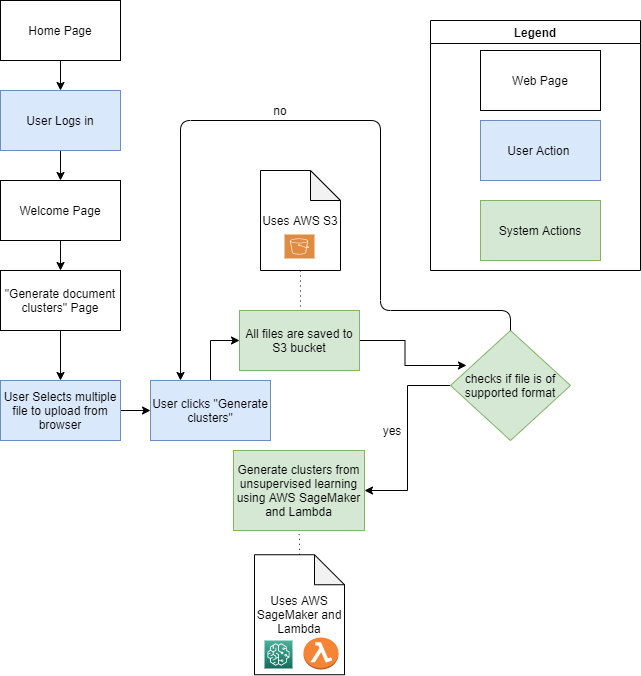

The diagram above was exported from draw.io. Its source (the exported page's mxGraphModel, read from the mxfile embedded in the PNG):
<mxGraphModel dx="868" dy="520" grid="1" gridSize="10" guides="1" tooltips="1" connect="1" arrows="1" fold="1" page="1" pageScale="1" pageWidth="850" pageHeight="1100" math="0" shadow="0">
  <root>
    <mxCell id="0" />
    <mxCell id="1" parent="0" />
    <mxCell id="UImqx5HM29libAQ-otXr-9" value="" style="edgeStyle=orthogonalEdgeStyle;rounded=0;orthogonalLoop=1;jettySize=auto;html=1;" parent="1" source="UImqx5HM29libAQ-otXr-1" target="UImqx5HM29libAQ-otXr-2" edge="1">
      <mxGeometry relative="1" as="geometry" />
    </mxCell>
    <mxCell id="UImqx5HM29libAQ-otXr-1" value="Home Page" style="rounded=0;whiteSpace=wrap;html=1;" parent="1" vertex="1">
      <mxGeometry x="120" y="20" width="120" height="60" as="geometry" />
    </mxCell>
    <mxCell id="UImqx5HM29libAQ-otXr-10" value="" style="edgeStyle=orthogonalEdgeStyle;rounded=0;orthogonalLoop=1;jettySize=auto;html=1;" parent="1" source="UImqx5HM29libAQ-otXr-2" target="UImqx5HM29libAQ-otXr-3" edge="1">
      <mxGeometry relative="1" as="geometry" />
    </mxCell>
    <mxCell id="UImqx5HM29libAQ-otXr-2" value="User Logs in" style="rounded=0;whiteSpace=wrap;html=1;fillColor=#dae8fc;strokeColor=#6c8ebf;" parent="1" vertex="1">
      <mxGeometry x="120" y="110" width="120" height="60" as="geometry" />
    </mxCell>
    <mxCell id="UImqx5HM29libAQ-otXr-67" value="" style="edgeStyle=orthogonalEdgeStyle;rounded=0;orthogonalLoop=1;jettySize=auto;html=1;endArrow=classic;endFill=1;" parent="1" source="UImqx5HM29libAQ-otXr-3" target="UImqx5HM29libAQ-otXr-66" edge="1">
      <mxGeometry relative="1" as="geometry" />
    </mxCell>
    <mxCell id="UImqx5HM29libAQ-otXr-3" value="Welcome Page" style="rounded=0;whiteSpace=wrap;html=1;" parent="1" vertex="1">
      <mxGeometry x="120" y="200" width="120" height="60" as="geometry" />
    </mxCell>
    <mxCell id="UImqx5HM29libAQ-otXr-12" value="" style="edgeStyle=orthogonalEdgeStyle;rounded=0;orthogonalLoop=1;jettySize=auto;html=1;" parent="1" source="UImqx5HM29libAQ-otXr-5" target="UImqx5HM29libAQ-otXr-6" edge="1">
      <mxGeometry relative="1" as="geometry" />
    </mxCell>
    <mxCell id="UImqx5HM29libAQ-otXr-5" value="User Selects multiple file to upload from browser" style="rounded=0;whiteSpace=wrap;html=1;fillColor=#dae8fc;strokeColor=#6c8ebf;" parent="1" vertex="1">
      <mxGeometry x="120" y="400" width="120" height="60" as="geometry" />
    </mxCell>
    <mxCell id="UImqx5HM29libAQ-otXr-16" style="edgeStyle=orthogonalEdgeStyle;rounded=0;orthogonalLoop=1;jettySize=auto;html=1;entryX=0;entryY=0.5;entryDx=0;entryDy=0;" parent="1" source="UImqx5HM29libAQ-otXr-6" target="UImqx5HM29libAQ-otXr-8" edge="1">
      <mxGeometry relative="1" as="geometry">
        <Array as="points">
          <mxPoint x="330" y="360" />
        </Array>
      </mxGeometry>
    </mxCell>
    <mxCell id="UImqx5HM29libAQ-otXr-6" value="User clicks &quot;Generate clusters&quot;" style="rounded=0;whiteSpace=wrap;html=1;fillColor=#dae8fc;strokeColor=#6c8ebf;" parent="1" vertex="1">
      <mxGeometry x="270" y="400" width="120" height="60" as="geometry" />
    </mxCell>
    <mxCell id="UImqx5HM29libAQ-otXr-7" value="Generate clusters from unsupervised learning using AWS SageMaker and Lambda" style="rounded=0;whiteSpace=wrap;html=1;fillColor=#d5e8d4;strokeColor=#82b366;" parent="1" vertex="1">
      <mxGeometry x="353" y="470" width="131" height="80" as="geometry" />
    </mxCell>
    <mxCell id="qkZMhDLY6OkEnvGHbZc0-4" style="edgeStyle=orthogonalEdgeStyle;rounded=0;orthogonalLoop=1;jettySize=auto;html=1;entryX=0.133;entryY=0.318;entryDx=0;entryDy=0;entryPerimeter=0;endArrow=classic;endFill=1;" edge="1" parent="1" source="UImqx5HM29libAQ-otXr-8" target="UImqx5HM29libAQ-otXr-40">
      <mxGeometry relative="1" as="geometry" />
    </mxCell>
    <mxCell id="UImqx5HM29libAQ-otXr-8" value="All files are saved to S3 bucket" style="rounded=0;whiteSpace=wrap;html=1;fillColor=#d5e8d4;strokeColor=#82b366;" parent="1" vertex="1">
      <mxGeometry x="359" y="330" width="120" height="60" as="geometry" />
    </mxCell>
    <mxCell id="UImqx5HM29libAQ-otXr-29" value="" style="edgeStyle=orthogonalEdgeStyle;rounded=0;orthogonalLoop=1;jettySize=auto;html=1;dashed=1;dashPattern=1 4;endArrow=none;endFill=0;" parent="1" source="UImqx5HM29libAQ-otXr-26" target="UImqx5HM29libAQ-otXr-8" edge="1">
      <mxGeometry relative="1" as="geometry">
        <Array as="points">
          <mxPoint x="419" y="290" />
          <mxPoint x="419" y="290" />
        </Array>
      </mxGeometry>
    </mxCell>
    <mxCell id="UImqx5HM29libAQ-otXr-26" value="Uses AWS S3" style="shape=note;whiteSpace=wrap;html=1;backgroundOutline=1;darkOpacity=0.05;" parent="1" vertex="1">
      <mxGeometry x="380" y="190" width="80" height="100" as="geometry" />
    </mxCell>
    <mxCell id="UImqx5HM29libAQ-otXr-30" value="" style="pointerEvents=1;shadow=0;dashed=0;html=1;strokeColor=none;fillColor=#DF8C42;labelPosition=center;verticalLabelPosition=bottom;verticalAlign=top;align=center;outlineConnect=0;shape=mxgraph.veeam2.aws_s3;" parent="1" vertex="1">
      <mxGeometry x="404" y="254" width="30" height="24" as="geometry" />
    </mxCell>
    <mxCell id="UImqx5HM29libAQ-otXr-34" value="" style="edgeStyle=orthogonalEdgeStyle;rounded=0;orthogonalLoop=1;jettySize=auto;html=1;dashed=1;dashPattern=1 4;endArrow=none;endFill=0;" parent="1" source="UImqx5HM29libAQ-otXr-31" target="UImqx5HM29libAQ-otXr-7" edge="1">
      <mxGeometry relative="1" as="geometry" />
    </mxCell>
    <mxCell id="UImqx5HM29libAQ-otXr-31" value="Uses AWS SageMaker and Lambda" style="shape=note;whiteSpace=wrap;html=1;backgroundOutline=1;darkOpacity=0.05;" parent="1" vertex="1">
      <mxGeometry x="374" y="574.25" width="90" height="120" as="geometry" />
    </mxCell>
    <mxCell id="UImqx5HM29libAQ-otXr-35" value="" style="group" parent="1" vertex="1" connectable="0">
      <mxGeometry x="550" y="40" width="210" height="250" as="geometry" />
    </mxCell>
    <mxCell id="UImqx5HM29libAQ-otXr-36" value="System Actions" style="rounded=0;whiteSpace=wrap;html=1;fillColor=#d5e8d4;strokeColor=#82b366;" parent="UImqx5HM29libAQ-otXr-35" vertex="1">
      <mxGeometry x="50" y="180" width="120" height="60" as="geometry" />
    </mxCell>
    <mxCell id="UImqx5HM29libAQ-otXr-37" value="User Action&amp;nbsp;" style="rounded=0;whiteSpace=wrap;html=1;fillColor=#dae8fc;strokeColor=#6c8ebf;" parent="UImqx5HM29libAQ-otXr-35" vertex="1">
      <mxGeometry x="50" y="100" width="120" height="60" as="geometry" />
    </mxCell>
    <mxCell id="UImqx5HM29libAQ-otXr-38" value="Web Page" style="rounded=0;whiteSpace=wrap;html=1;" parent="UImqx5HM29libAQ-otXr-35" vertex="1">
      <mxGeometry x="50" y="30" width="120" height="60" as="geometry" />
    </mxCell>
    <mxCell id="UImqx5HM29libAQ-otXr-39" value="Legend" style="swimlane;" parent="UImqx5HM29libAQ-otXr-35" vertex="1">
      <mxGeometry width="210" height="250" as="geometry">
        <mxRectangle width="80" height="23" as="alternateBounds" />
      </mxGeometry>
    </mxCell>
    <mxCell id="qkZMhDLY6OkEnvGHbZc0-2" style="edgeStyle=orthogonalEdgeStyle;rounded=0;orthogonalLoop=1;jettySize=auto;html=1;entryX=1;entryY=0.5;entryDx=0;entryDy=0;endArrow=classic;endFill=1;" edge="1" parent="1" source="UImqx5HM29libAQ-otXr-40" target="UImqx5HM29libAQ-otXr-7">
      <mxGeometry relative="1" as="geometry" />
    </mxCell>
    <mxCell id="UImqx5HM29libAQ-otXr-40" value="checks if file is of supported format" style="rhombus;whiteSpace=wrap;html=1;fillColor=#d5e8d4;strokeColor=#82b366;" parent="1" vertex="1">
      <mxGeometry x="570" y="350" width="120" height="110" as="geometry" />
    </mxCell>
    <mxCell id="UImqx5HM29libAQ-otXr-60" value="" style="endArrow=classic;html=1;entryX=0.25;entryY=0;entryDx=0;entryDy=0;exitX=0.5;exitY=0;exitDx=0;exitDy=0;" parent="1" source="UImqx5HM29libAQ-otXr-40" target="UImqx5HM29libAQ-otXr-6" edge="1">
      <mxGeometry width="50" height="50" relative="1" as="geometry">
        <mxPoint x="630" y="330" as="sourcePoint" />
        <mxPoint x="570" y="300" as="targetPoint" />
        <Array as="points">
          <mxPoint x="630" y="330" />
          <mxPoint x="500" y="330" />
          <mxPoint x="500" y="140" />
          <mxPoint x="300" y="140" />
        </Array>
      </mxGeometry>
    </mxCell>
    <mxCell id="UImqx5HM29libAQ-otXr-61" value="no" style="text;html=1;strokeColor=none;fillColor=none;align=center;verticalAlign=middle;whiteSpace=wrap;rounded=0;" parent="1" vertex="1">
      <mxGeometry x="380" y="120" width="40" height="20" as="geometry" />
    </mxCell>
    <mxCell id="UImqx5HM29libAQ-otXr-68" value="" style="edgeStyle=orthogonalEdgeStyle;rounded=0;orthogonalLoop=1;jettySize=auto;html=1;endArrow=classic;endFill=1;" parent="1" source="UImqx5HM29libAQ-otXr-66" target="UImqx5HM29libAQ-otXr-5" edge="1">
      <mxGeometry relative="1" as="geometry" />
    </mxCell>
    <mxCell id="UImqx5HM29libAQ-otXr-66" value="&quot;Generate document clusters&quot; Page" style="rounded=0;whiteSpace=wrap;html=1;" parent="1" vertex="1">
      <mxGeometry x="120" y="290" width="120" height="60" as="geometry" />
    </mxCell>
    <mxCell id="UImqx5HM29libAQ-otXr-69" value="" style="outlineConnect=0;fontColor=#232F3E;gradientColor=#4AB29A;gradientDirection=north;fillColor=#116D5B;strokeColor=#ffffff;dashed=0;verticalLabelPosition=bottom;verticalAlign=top;align=center;html=1;fontSize=12;fontStyle=0;aspect=fixed;shape=mxgraph.aws4.resourceIcon;resIcon=mxgraph.aws4.sagemaker;" parent="1" vertex="1">
      <mxGeometry x="384" y="660" width="28" height="28" as="geometry" />
    </mxCell>
    <mxCell id="UImqx5HM29libAQ-otXr-70" value="" style="outlineConnect=0;dashed=0;verticalLabelPosition=bottom;verticalAlign=top;align=center;html=1;shape=mxgraph.aws3.lambda_function;fillColor=#F58534;gradientColor=none;" parent="1" vertex="1">
      <mxGeometry x="423" y="657" width="35" height="32" as="geometry" />
    </mxCell>
    <mxCell id="qkZMhDLY6OkEnvGHbZc0-3" value="yes" style="text;html=1;strokeColor=none;fillColor=none;align=center;verticalAlign=middle;whiteSpace=wrap;rounded=0;" vertex="1" parent="1">
      <mxGeometry x="492" y="440" width="40" height="20" as="geometry" />
    </mxCell>
  </root>
</mxGraphModel>